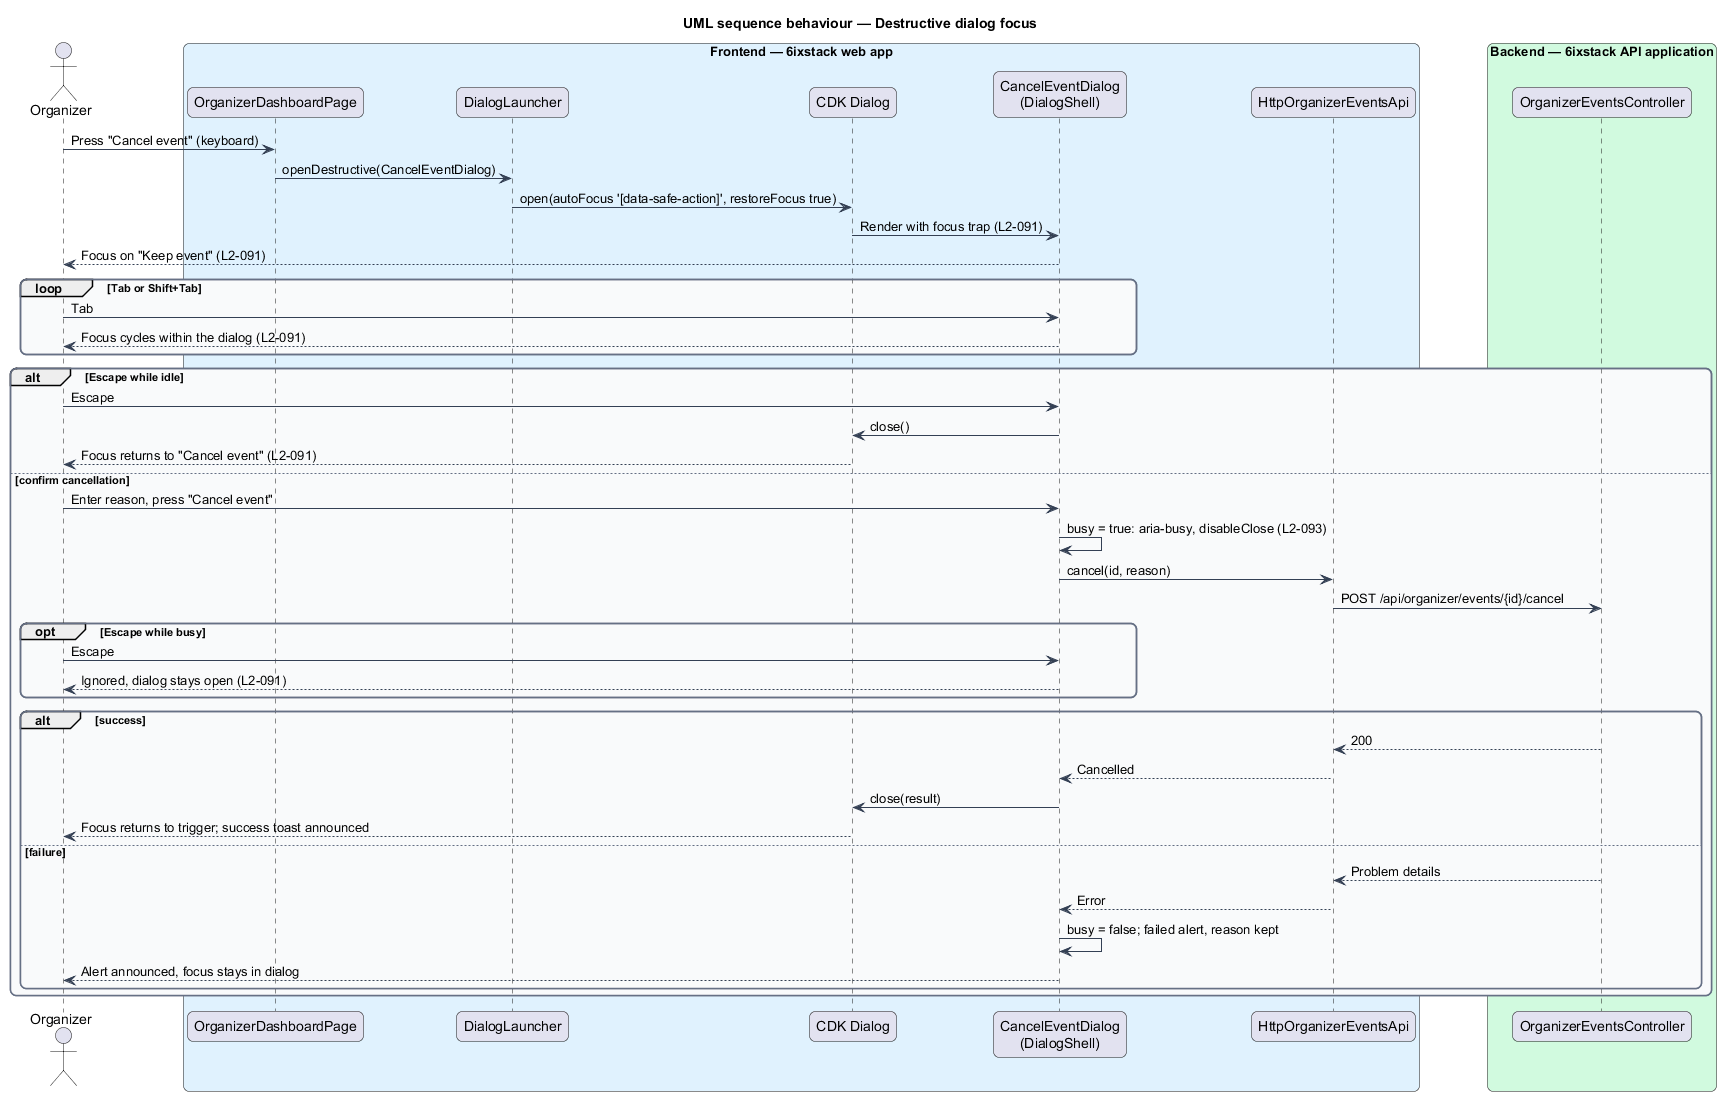

The diagram above was rendered by PlantUML. Its source (embedded in the PNG):
@startuml
title UML sequence behaviour — Destructive dialog focus
skinparam backgroundColor #FFFFFF
skinparam shadowing false
skinparam roundcorner 12
skinparam defaultFontName Arial
skinparam ArrowColor #344054
skinparam rectangle {
  BorderColor #344054
  FontColor #101828
}
skinparam package {
  BorderColor #667085
  FontColor #101828
  BackgroundColor #F9FAFB
}
actor "Organizer" as actor
box "Frontend — 6ixstack web app" #E0F2FE
  participant "OrganizerDashboardPage" as page
  participant "DialogLauncher" as launcher
  participant "CDK Dialog" as cdk
  participant "CancelEventDialog\n(DialogShell)" as dialog
  participant "HttpOrganizerEventsApi" as client
end box
box "Backend — 6ixstack API application" #D1FADF
  participant "OrganizerEventsController" as controller
end box
actor -> page : Press "Cancel event" (keyboard)
page -> launcher : openDestructive(CancelEventDialog)
launcher -> cdk : open(autoFocus '[data-safe-action]', restoreFocus true)
cdk -> dialog : Render with focus trap (L2-091)
dialog --> actor : Focus on "Keep event" (L2-091)
loop Tab or Shift+Tab
  actor -> dialog : Tab
  dialog --> actor : Focus cycles within the dialog (L2-091)
end
alt Escape while idle
  actor -> dialog : Escape
  dialog -> cdk : close()
  cdk --> actor : Focus returns to "Cancel event" (L2-091)
else confirm cancellation
  actor -> dialog : Enter reason, press "Cancel event"
  dialog -> dialog : busy = true: aria-busy, disableClose (L2-093)
  dialog -> client : cancel(id, reason)
  client -> controller : POST /api/organizer/events/{id}/cancel
  opt Escape while busy
    actor -> dialog : Escape
    dialog --> actor : Ignored, dialog stays open (L2-091)
  end
  alt success
    controller --> client : 200
    client --> dialog : Cancelled
    dialog -> cdk : close(result)
    cdk --> actor : Focus returns to trigger; success toast announced
  else failure
    controller --> client : Problem details
    client --> dialog : Error
    dialog -> dialog : busy = false; failed alert, reason kept
    dialog --> actor : Alert announced, focus stays in dialog
  end
end
@enduml